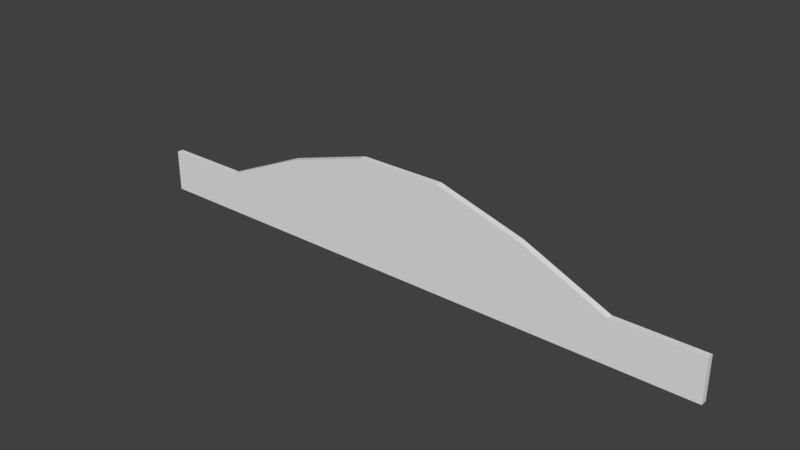 # Source: SwimmingPoolRoomWallCeiling_0.15x14x1.5.blend  (saved by Blender 2.79.0; exported with 4.5.12 LTS)
import bpy
from mathutils import Matrix  # noqa: F401  (used for matrix-valued properties, if any)

bpy.ops.wm.read_factory_settings(use_empty=True)
scene = bpy.context.scene
scene.name = 'Scene'

# ---- collections
col_collection_1 = bpy.data.collections.new('Collection 1'); scene.collection.children.link(col_collection_1)

# ---- materials (node trees are filled in below, after node groups)
mat_pooltilesbrown1 = bpy.data.materials.new('PoolTilesBrown1')
mat_pooltilesbrown1.alpha_threshold = 0.0
mat_pooltilesbrown1.use_transparent_shadow = False
mat_pooltilesbrown1.roughness = 0.5
mat_pooltilesbrown1.specular_intensity = 0.0
mat_pooltilesbrown1.line_color = (0.0, 0.0, 0.0, 1.0)

# ---- material node trees

# ---- world
world_world = bpy.data.worlds.new('World'); scene.world = world_world
world_world.color = (0.05088, 0.05088, 0.05088)
world_world.use_sun_shadow = False
world_world.sun_shadow_jitter_overblur = 0.0
world_world.cycles.sampling_method = 'MANUAL'

# ---- meshes
me_swimmingpoolroomwallceiling_0_15x14x1_5 = bpy.data.meshes.new('SwimmingPoolRoomWallCeiling_0.15x14x1.5')
me_swimmingpoolroomwallceiling_0_15x14x1_5.from_pydata([(6.0, 2.5, -9.469e-06), (4.0, 1.9, 0.15), (4.0, 1.9, 5.973e-08), (6.0, 2.5, 0.15), (2.0, 1.0, 0.15), (4.0, 1.0, 0.15), (4.0, 1.0, -4.237e-07), (2.0, 1.0, 6.805e-08), (6.0, 1.0, 0.15), (6.0, 1.0, -9.96e-06), (8.0, 2.5, -1.901e-05), (8.0, 1.0, -1.95e-05), (8.0, 2.5, 0.15), (8.0, 1.0, 0.15), (10.0, 1.9, -3.173e-05), (10.0, 1.0, -3.221e-05), (10.0, 1.9, 0.15), (10.0, 1.0, 0.15), (12.0, 1.0, -3.172e-05), (12.0, 1.0, 0.15), (2.0, 0.0, 0.15), (4.0, 0.0, 0.15), (2.0, 1.192e-07, -1.346e-07), (4.0, 0.0, -6.263e-07), (6.0, 5.96e-07, 0.15), (6.0, 5.96e-07, -1.016e-05), (8.0, 9.537e-07, 0.15), (8.0, 9.537e-07, -1.97e-05), (10.0, 9.537e-07, 0.15), (10.0, 9.537e-07, -3.242e-05), (12.0, 0.0, 0.15), (12.0, 0.0, -3.192e-05), (2.384e-07, 1.0, 0.15), (-2.384e-07, 1.0, 6.426e-06), (2.384e-07, -1.326e-12, 0.15), (-2.384e-07, 1.192e-07, 6.223e-06), (14.0, 0.0, -3.192e-05), (14.0, 1.0, -3.172e-05), (14.0, 1.0, 0.15), (14.0, 0.0, 0.15)], [], [(7, 2, 6), (8, 5, 21, 24), (0, 3, 12, 10), (1, 5, 8, 3), (2, 7, 4, 1), (5, 1, 4), (2, 1, 3, 0), (17, 13, 26, 28), (6, 2, 0, 9), (9, 11, 27, 25), (9, 0, 10, 11), (3, 8, 13, 12), (6, 9, 25, 23), (16, 17, 15, 14), (12, 13, 17, 16), (10, 12, 16, 14), (11, 10, 14, 15), (14, 16, 19, 18), (18, 19, 38, 37), (19, 16, 17), (14, 18, 15), (20, 22, 23, 21), (21, 23, 25, 24), (26, 27, 29, 28), (24, 25, 27, 26), (28, 29, 31, 30), (15, 18, 31, 29), (13, 8, 24, 26), (7, 6, 23, 22), (5, 4, 20, 21), (11, 15, 29, 27), (19, 17, 28, 30), (22, 20, 34, 35), (32, 33, 35, 34), (7, 22, 35, 33), (4, 7, 33, 32), (20, 4, 32, 34), (37, 38, 39, 36), (19, 30, 39, 38), (30, 31, 36, 39), (31, 18, 37, 36)])
_uv = me_swimmingpoolroomwallceiling_0_15x14x1_5.uv_layers.new(name='UVMap')
_uv.uv.foreach_set('vector', [1.632, 0.8911, 1.29, 0.3696, 1.632, 0.3696, -0.2326, 0.2393, -0.2326, -0.2821, 0.148, -0.2821, 0.148, 0.2393, 1.804, 0.8763, 1.746, 0.8763, 1.746, 0.3696, 1.804, 0.3696, -0.5752, -0.2821, -0.2326, -0.2821, -0.2326, 0.2393, -0.8035, 0.2393, 0.2621, 0.5, 0.2621, 0.9512, 0.205, 0.9512, 0.205, 0.5, -0.2326, -0.2821, -0.5752, -0.2821, -0.2326, -0.8035, 0.205, 0.9697, 0.148, 0.9697, 0.148, 0.5, 0.205, 0.5, -0.2326, 1.282, -0.2326, 0.7607, 0.148, 0.7607, 0.148, 1.282, 0.148, 0.2393, 0.148, 0.00466, 0.9091, -0.1518, 0.9091, 0.2393, 0.148, -0.4125, 0.9091, -0.4125, 0.9091, -0.1518, 0.148, -0.1518, 0.148, -0.4125, 0.148, -0.8035, 0.9091, -0.8035, 0.9091, -0.4125, -0.8035, 0.2393, -0.2326, 0.2393, -0.2326, 0.7607, -0.8035, 0.7607, 0.148, 0.2393, 0.9091, 0.2393, 0.9091, 0.5, 0.148, 0.5, 0.3763, 0.7346, 0.3763, 0.5, 0.4334, 0.5, 0.4334, 0.7346, -0.8035, 0.7607, -0.2326, 0.7607, -0.2326, 1.282, -0.5752, 1.282, 1.689, 0.9133, 1.632, 0.9133, 1.632, 0.3696, 1.689, 0.3696, 1.67, -0.5428, 1.67, -0.1518, 0.9091, -0.3082, 0.9091, -0.5428, 1.67, -0.8035, 1.727, -0.8035, 1.727, -0.2414, 1.67, -0.2414, 2.738e-05, 0.07502, 2.738e-05, 2.738e-05, 1.0, 2.738e-05, 1.0, 0.07502, -0.2326, 1.804, -0.5752, 1.282, -0.2326, 1.282, 0.9091, 0.3696, 1.252, -0.1518, 1.252, 0.3696, 1.689, -0.1518, 1.746, -0.1518, 1.746, 0.3696, 1.689, 0.3696, 1.746, -0.1518, 1.804, -0.1518, 1.804, 0.3696, 1.746, 0.3696, 1.689, 0.3696, 1.746, 0.3696, 1.746, 0.8911, 1.689, 0.8911, 1.727, -0.8035, 1.784, -0.8035, 1.784, -0.2821, 1.727, -0.2821, 1.632, -0.1518, 1.689, -0.1518, 1.689, 0.3696, 1.632, 0.3696, 1.252, 0.3696, 1.252, -0.1518, 1.632, -0.1518, 1.632, 0.3696, -0.2326, 0.7607, -0.2326, 0.2393, 0.148, 0.2393, 0.148, 0.7607, 0.9091, 0.8911, 0.9091, 0.3696, 1.29, 0.3696, 1.29, 0.8911, -0.2326, -0.2821, -0.2326, -0.8035, 0.148, -0.8035, 0.148, -0.2821, 1.67, -0.5428, 0.9091, -0.5428, 0.9091, -0.8035, 1.67, -0.8035, -0.2326, 1.804, -0.2326, 1.282, 0.148, 1.282, 0.148, 1.804, 1.746, -0.1518, 1.689, -0.1518, 1.689, -0.1518, 1.746, -0.1518, 0.3763, 0.7607, 0.3192, 0.7607, 0.3192, 0.5, 0.3763, 0.5, 0.8664, 0.06186, 0.8664, 0.4283, 0.1336, 0.4283, 0.1336, 0.06186, 1.0, 2.738e-05, 1.0, 0.07502, 2.738e-05, 0.07502, 2.738e-05, 2.742e-05, 0.9999, 7.07e-05, 0.9999, 0.5, 7.225e-05, 0.5, 7.07e-05, 7.371e-05, 0.2621, 0.5, 0.3192, 0.5, 0.3192, 0.7607, 0.2621, 0.7607, 0.06577, 0.4672, 0.06577, 0.03292, 0.9342, 0.03292, 0.9342, 0.4672, 1.632, 0.3696, 1.689, 0.3696, 1.689, 0.3696, 1.632, 0.3696, 7.07e-05, 0.5, 7.07e-05, 7.07e-05, 0.9999, 7.07e-05, 0.9999, 0.5])
me_swimmingpoolroomwallceiling_0_15x14x1_5.materials.append(mat_pooltilesbrown1)
me_swimmingpoolroomwallceiling_0_15x14x1_5.use_remesh_preserve_volume = False
me_swimmingpoolroomwallceiling_0_15x14x1_5.use_remesh_preserve_attributes = False
me_swimmingpoolroomwallceiling_0_15x14x1_5.use_mirror_vertex_groups = False
me_swimmingpoolroomwallceiling_0_15x14x1_5.update()

# ---- objects
ob_swimmingpoolroomwallceiling_0_15x14x1_5 = bpy.data.objects.new('SwimmingPoolRoomWallCeiling_0.15x14x1.5', me_swimmingpoolroomwallceiling_0_15x14x1_5)

# ---- transforms, parenting, visibility, modifiers, constraints
ob_swimmingpoolroomwallceiling_0_15x14x1_5.location = (-1.192e-07, 1.788e-07, 0.0)
ob_swimmingpoolroomwallceiling_0_15x14x1_5.rotation_euler = (1.571, 0.0, 0.0)
ob_swimmingpoolroomwallceiling_0_15x14x1_5.lock_rotations_4d = False
ob_swimmingpoolroomwallceiling_0_15x14x1_5.empty_display_type = 'ARROWS'
ob_swimmingpoolroomwallceiling_0_15x14x1_5.lineart.crease_threshold = 0.0

# ---- collection membership
col_collection_1.objects.link(ob_swimmingpoolroomwallceiling_0_15x14x1_5)

# ---- scene / render settings (as saved in the file)
scene.frame_start = 1; scene.frame_end = 250; scene.frame_set(79)
scene.render.engine = 'BLENDER_EEVEE_NEXT'
scene.render.resolution_percentage = 50
scene.render.dither_intensity = 0.0
scene.cycles.use_denoising = False
scene.cycles.samples = 128
scene.cycles.sampling_pattern = 'TABULATED_SOBOL'
scene.cycles.use_adaptive_sampling = False
scene.cycles.use_light_tree = False
scene.cycles.blur_glossy = 0.0
scene.cycles.sample_clamp_indirect = 0.0
scene.view_settings.view_transform = 'Standard'
bpy.context.view_layer.update()

# ---- added for rendering (the .blend has no active camera and no usable light): camera, sun
cam_auto = bpy.data.cameras.new('AutoCamera')
cam_auto.lens = 50.0
cam_auto.sensor_width = 36.0
cam_auto.clip_end = 1000.0
ob_auto_camera = bpy.data.objects.new('AutoCamera', cam_auto)
scene.collection.objects.link(ob_auto_camera)
ob_auto_camera.location = (20.1588, -15.8655, 11.777)
ob_auto_camera.rotation_euler = (1.09748, -7.21219e-08, 0.694738)
scene.camera = ob_auto_camera
light_auto_sun = bpy.data.lights.new('AutoSun', 'SUN')
light_auto_sun.energy = 3.0
light_auto_sun.angle = 0.0523599
ob_auto_sun = bpy.data.objects.new('AutoSun', light_auto_sun)
scene.collection.objects.link(ob_auto_sun)
ob_auto_sun.rotation_euler = (0.872665, 0.174533, 0.523599)
bpy.context.view_layer.update()
